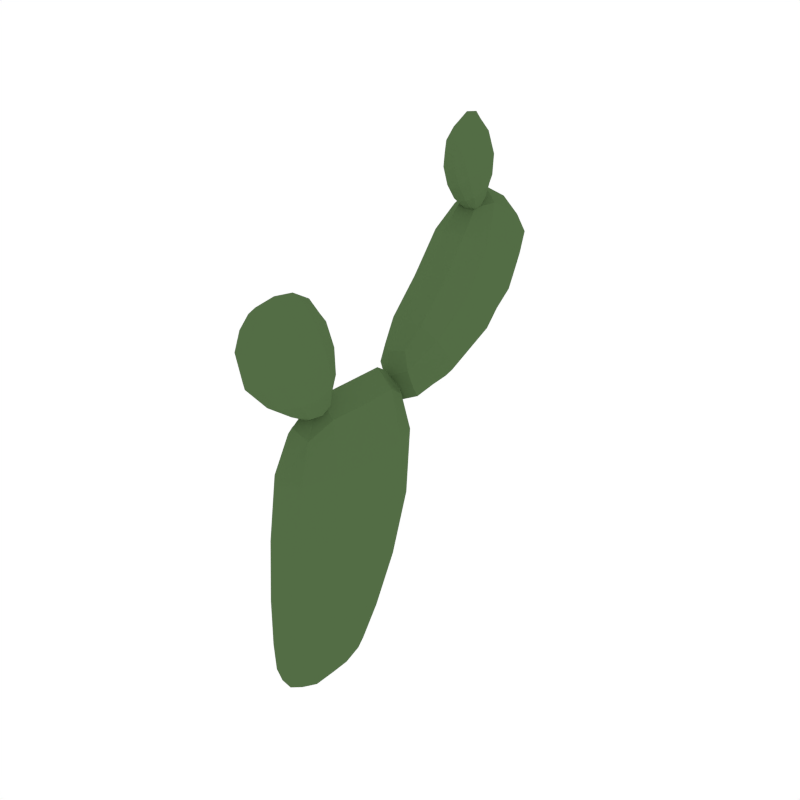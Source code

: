 # Source: Cactus_5.blend  (saved by Blender 2.79.0; exported with 4.5.12 LTS)
import bpy
from mathutils import Matrix  # noqa: F401  (used for matrix-valued properties, if any)

bpy.ops.wm.read_factory_settings(use_empty=True)
scene = bpy.context.scene
scene.name = 'Scene'

# ---- collections
col_collection_1 = bpy.data.collections.new('Collection 1'); scene.collection.children.link(col_collection_1)

# ---- materials (node trees are filled in below, after node groups)
mat_green = bpy.data.materials.new('Green')
mat_green.alpha_threshold = 0.0
mat_green.diffuse_color = (0.08744, 0.1523, 0.05986, 1.0)
mat_green.roughness = 0.5

# ---- material node trees

# ---- world
world_world = bpy.data.worlds.new('World'); scene.world = world_world
world_world.color = (1.0, 1.0, 1.0)
world_world.use_sun_shadow = False
world_world.sun_shadow_jitter_overblur = 0.0
world_world.cycles.sampling_method = 'NONE'
world_world.cycles.sample_map_resolution = 256

# ---- meshes
me_cube_034 = bpy.data.meshes.new('Cube.034')
me_cube_034.from_pydata([(-0.03942, 0.02215, 0.3807), (3.631e-17, -0.06161, 0.384), (0.04906, 0.1674, 0.3774), (3.631e-17, 0.2288, 0.3774), (1.863e-09, -0.02545, -0.0153), (3.631e-17, 0.034, 0.497), (-0.03658, 0.06628, 0.01862), (9.313e-10, 0.1806, 0.1552), (0.05239, 0.1288, 0.1552), (9.313e-10, -0.08484, 0.1635), (0.05239, -0.003941, 0.1593), (3.631e-17, 0.1674, 0.497), (1.863e-09, 0.04237, -0.0153), (0.04906, 0.02215, 0.3807), (-0.03942, 0.1674, 0.3774), (-0.04036, -0.003941, 0.1593), (-0.03942, 0.3888, 0.6518), (-5.588e-09, 0.3339, 0.6808), (0.04906, 0.4667, 0.5765), (-5.588e-09, 0.4897, 0.5303), (-5.588e-09, 0.1889, 0.4717), (-5.588e-09, 0.4452, 0.7288), (-0.03942, 0.2993, 0.4586), (-5.588e-09, 0.31, 0.4325), (0.04906, 0.2993, 0.4586), (-5.588e-09, 0.2328, 0.5619), (0.04906, 0.2607, 0.5233), (-5.588e-09, 0.5444, 0.6561), (-5.588e-09, 0.2095, 0.4202), (0.04906, 0.3888, 0.6518), (-0.03942, 0.4667, 0.5765), (-0.03942, 0.2607, 0.5233), (-0.01472, -0.002492, 0.6303), (0.008112, 0.03753, 0.6281), (0.03653, -0.08634, 0.6259), (0.008112, -0.1302, 0.6193), (0.008112, 0.03351, 0.4791), (0.008112, -0.01951, 0.6825), (-0.01472, -0.04193, 0.5212), (0.008112, -0.08014, 0.5253), (0.03653, -0.04193, 0.5212), (0.008112, 0.05177, 0.5401), (0.03653, 0.02402, 0.5286), (0.008112, -0.09072, 0.6825), (0.008112, -0.001904, 0.4731), (0.03653, -0.002492, 0.6303), (-0.01472, -0.08634, 0.6259), (-0.01472, 0.02402, 0.5286), (-0.004444, 0.3426, 0.7986), (0.01149, 0.325, 0.781), (0.03132, 0.3918, 0.824), (0.01149, 0.4234, 0.8317), (0.01149, 0.391, 0.7007), (0.01149, 0.3331, 0.8354), (-0.004444, 0.4122, 0.7472), (0.01149, 0.4361, 0.7585), (0.03132, 0.4122, 0.7472), (0.01149, 0.3548, 0.7264), (0.03132, 0.3715, 0.7312), (0.01149, 0.3723, 0.8659), (0.01149, 0.4131, 0.7125), (0.03132, 0.3426, 0.7986), (-0.004444, 0.3918, 0.824), (-0.004444, 0.3715, 0.7312), (-0.03658, -0.02181, 0.01945), (0.03898, -0.02181, 0.01945), (1.863e-09, -0.07569, 0.02027), (0.03898, 0.06628, 0.01862), (1.863e-09, 0.1005, 0.01862), (-0.04036, 0.1288, 0.1552), (-0.02768, 0.2135, 0.3774), (-0.02768, 0.03104, 0.4679), (3.631e-17, -0.02585, 0.4687), (0.03009, 0.1674, 0.4671), (3.631e-17, 0.2135, 0.4671), (1.863e-09, 0.07002, -0.006822), (0.02756, 0.04835, -0.006822), (1.863e-09, -0.0588, -0.00641), (-0.02697, -0.02454, -0.006616), (-0.02768, -0.04067, 0.3832), (0.03009, -0.04067, 0.3832), (0.03009, 0.2135, 0.3774), (2.328e-10, 0.2168, 0.2621), (0.0566, 0.1577, 0.2621), (2.328e-10, -0.07927, 0.2724), (-0.04154, 0.009696, 0.2673), (-0.02697, -0.06222, 0.02007), (0.02756, -0.06222, 0.02007), (0.02756, 0.09193, 0.01862), (-0.02791, 0.1676, 0.1552), (-0.02768, 0.1674, 0.4671), (0.03009, 0.03104, 0.4679), (0.02756, -0.02454, -0.006616), (-0.02697, 0.04835, -0.006822), (0.0566, 0.009696, 0.2673), (-0.04154, 0.1577, 0.2621), (-0.03705, 0.02715, 0.01883), (0.04064, 0.02715, 0.01883), (3.631e-17, 0.1033, 0.497), (1.863e-09, 0.0123, -0.0153), (0.05577, 0.1003, 0.3782), (-0.04131, 0.1003, 0.3782), (-0.02768, 0.484, 0.5419), (-0.02768, 0.4311, 0.7095), (-5.588e-09, 0.3872, 0.7276), (0.03009, 0.525, 0.6362), (-5.588e-09, 0.5502, 0.5993), (-5.588e-09, 0.2418, 0.418), (0.03009, 0.232, 0.4298), (-5.588e-09, 0.1968, 0.5148), (-0.02768, 0.2069, 0.4846), (-0.02768, 0.3476, 0.6735), (0.03009, 0.3476, 0.6735), (0.03009, 0.484, 0.5419), (-5.588e-09, 0.398, 0.4684), (0.05577, 0.3861, 0.5072), (-5.588e-09, 0.2831, 0.6162), (-0.04131, 0.3286, 0.5811), (-0.02768, 0.2398, 0.5522), (0.03009, 0.2398, 0.5522), (0.03009, 0.3073, 0.439), (-0.02768, 0.3073, 0.439), (-0.02768, 0.525, 0.6362), (0.03009, 0.4311, 0.7095), (0.03009, 0.2069, 0.4846), (-0.02768, 0.232, 0.4298), (0.05577, 0.3286, 0.5811), (-0.04131, 0.3861, 0.5072), (-0.04131, 0.2843, 0.4878), (0.05577, 0.2843, 0.4878), (-5.588e-09, 0.5001, 0.6997), (-5.588e-09, 0.1972, 0.4384), (0.05577, 0.4358, 0.6184), (-0.04131, 0.4358, 0.6184), (-0.007919, -0.1192, 0.621), (-0.007919, -0.01525, 0.6695), (0.008112, 0.01256, 0.6637), (0.02554, -0.08963, 0.6684), (0.008112, -0.1184, 0.6615), (0.008112, -0.03364, 0.4916), (0.02554, -0.01191, 0.4851), (0.008112, 0.04361, 0.5029), (-0.007919, 0.03114, 0.4915), (-0.007919, 0.02752, 0.6286), (0.02554, 0.02752, 0.6286), (0.02554, -0.1192, 0.621), (0.008112, -0.1196, 0.5694), (0.04042, -0.07305, 0.5714), (0.008112, 0.0518, 0.5841), (-0.01582, 0.01264, 0.5787), (-0.007919, 0.04483, 0.5372), (0.02554, 0.04483, 0.5372), (0.02554, -0.07059, 0.5243), (-0.007919, -0.07059, 0.5243), (-0.007919, -0.08963, 0.6684), (0.02554, -0.01525, 0.6695), (0.02554, 0.03114, 0.4915), (-0.007919, -0.01191, 0.4851), (0.04042, 0.01264, 0.5787), (-0.01582, -0.07305, 0.5714), (-0.01582, -0.006344, 0.521), (0.04042, -0.006344, 0.521), (0.008112, -0.05511, 0.6878), (0.008112, 0.01913, 0.4691), (0.04042, -0.04346, 0.6303), (-0.01582, -0.04346, 0.6303), (0.0003023, 0.4155, 0.8298), (0.0003023, 0.3355, 0.8262), (0.01149, 0.3235, 0.8113), (0.02365, 0.3772, 0.8554), (0.01149, 0.3972, 0.8621), (0.01149, 0.4232, 0.7322), (0.02365, 0.4129, 0.7212), (0.01149, 0.3752, 0.7094), (0.0003023, 0.3861, 0.7083), (0.0003023, 0.3294, 0.7854), (0.02365, 0.3294, 0.7854), (0.02365, 0.4155, 0.8298), (0.01149, 0.4401, 0.7916), (0.03403, 0.4067, 0.7838), (0.01149, 0.336, 0.7507), (-0.005207, 0.3546, 0.7633), (0.0003023, 0.359, 0.7276), (0.02365, 0.359, 0.7276), (0.02365, 0.4302, 0.7557), (0.0003023, 0.4302, 0.7557), (0.0003023, 0.3772, 0.8554), (0.02365, 0.3355, 0.8262), (0.02365, 0.3861, 0.7083), (0.0003023, 0.4129, 0.7212), (0.03403, 0.3546, 0.7633), (-0.005207, 0.4067, 0.7838), (-0.005207, 0.3901, 0.7376), (0.03403, 0.3901, 0.7376), (0.01149, 0.3505, 0.8535), (0.01149, 0.4032, 0.7013), (0.03403, 0.3637, 0.8137), (-0.005207, 0.3637, 0.8137), (-0.02791, -0.06461, 0.1624), (0.03092, -0.06461, 0.1624), (0.03092, 0.1676, 0.1552), (-0.02697, 0.09193, 0.01862), (-0.04271, 0.06969, 0.1562), (0.06077, 0.06969, 0.1562), (-0.03799, -0.01552, 0.0718), (0.044, -0.01552, 0.0718), (1.63e-09, -0.08231, 0.07386), (0.044, 0.09385, 0.06973), (1.63e-09, 0.1365, 0.06973), (-0.03799, 0.09385, 0.06973), (-0.02022, 0.2015, 0.4438), (-0.02022, -0.01517, 0.4464), (0.02129, 0.2015, 0.4438), (0.02129, -0.01517, 0.4464), (-0.01991, 0.07023, -0.000225), (-0.01991, -0.05103, 0.0004164), (0.02017, -0.05103, 0.0004164), (0.02017, 0.07023, -0.000225), (-0.02821, 0.202, 0.2621), (-0.02821, -0.05703, 0.2711), (0.03197, -0.05703, 0.2711), (0.03197, 0.202, 0.2621), (-0.02815, 0.1026, 0.4673), (0.03176, 0.1026, 0.4673), (0.02798, 0.01601, -0.00677), (-0.02708, 0.01601, -0.00677), (0.06708, 0.09119, 0.2634), (-0.04449, 0.09119, 0.2634), (-0.02022, 0.5262, 0.5941), (-0.02022, 0.3884, 0.709), (0.02129, 0.5262, 0.5941), (0.02129, 0.3884, 0.709), (-0.02022, 0.2562, 0.4262), (-0.02022, 0.2101, 0.5166), (0.02129, 0.2101, 0.5166), (0.02129, 0.2562, 0.4262), (-0.02815, 0.395, 0.4781), (-0.02815, 0.2945, 0.6074), (0.03176, 0.2945, 0.6074), (0.03176, 0.395, 0.4781), (-0.02815, 0.484, 0.6794), (0.03176, 0.484, 0.6794), (0.03176, 0.219, 0.4507), (-0.02815, 0.219, 0.4507), (0.06583, 0.3657, 0.5451), (-0.04414, 0.3657, 0.5451), (-0.003601, -0.1113, 0.6528), (-0.003601, 0.009308, 0.6563), (0.02045, -0.1113, 0.6528), (0.02045, 0.009308, 0.6563), (-0.003601, -0.03784, 0.4983), (-0.003601, 0.041, 0.5087), (0.02045, 0.041, 0.5087), (0.02045, -0.03784, 0.4983), (-0.008193, -0.108, 0.5699), (-0.008193, 0.04201, 0.5828), (0.02651, 0.04201, 0.5828), (0.02651, -0.108, 0.5699), (-0.008193, -0.0522, 0.6734), (0.02651, -0.0522, 0.6734), (0.02651, 0.01276, 0.4821), (-0.008193, 0.01276, 0.4821), (0.04625, -0.02836, 0.5742), (-0.01746, -0.02836, 0.5742), (0.003315, 0.3969, 0.852), (0.003315, 0.3281, 0.8085), (0.02009, 0.3969, 0.852), (0.02009, 0.3281, 0.8085), (0.003315, 0.4226, 0.7354), (0.003315, 0.3738, 0.7137), (0.02009, 0.3738, 0.7137), (0.02009, 0.4226, 0.7354), (0.0001114, 0.4318, 0.7897), (0.0001114, 0.3406, 0.7538), (0.02433, 0.3406, 0.7538), (0.02433, 0.4318, 0.7897), (0.0001114, 0.3538, 0.8436), (0.02433, 0.3538, 0.8436), (0.02433, 0.3999, 0.7104), (0.0001114, 0.3999, 0.7104), (0.0381, 0.3769, 0.7748), (-0.006352, 0.3769, 0.7748), (-0.02732, -0.06561, 0.07335), (0.02882, -0.06561, 0.07335), (0.02882, 0.1258, 0.06973), (-0.02732, 0.1258, 0.06973), (-0.03917, 0.04521, 0.07025), (0.04817, 0.04521, 0.07025)], [], [(0, 101, 227, 85), (0, 85, 219, 79), (0, 79, 211, 71), (0, 71, 222, 101), (1, 79, 219, 84), (1, 84, 220, 80), (1, 80, 213, 72), (1, 72, 211, 79), (2, 100, 226, 83), (2, 83, 221, 81), (2, 81, 212, 73), (2, 73, 223, 100), (3, 81, 221, 82), (3, 82, 218, 70), (3, 70, 210, 74), (3, 74, 212, 81), (4, 78, 225, 99), (4, 99, 224, 92), (4, 92, 216, 77), (4, 77, 215, 78), (5, 98, 222, 71), (5, 71, 211, 72), (5, 72, 213, 91), (5, 91, 223, 98), (6, 209, 285, 201), (6, 201, 214, 93), (6, 93, 225, 96), (6, 96, 286, 209), (7, 200, 284, 208), (7, 208, 285, 89), (7, 89, 218, 82), (7, 82, 221, 200), (8, 203, 287, 207), (8, 207, 284, 200), (8, 200, 221, 83), (8, 83, 226, 203), (9, 198, 282, 206), (9, 206, 283, 199), (9, 199, 220, 84), (9, 84, 219, 198), (10, 199, 283, 205), (10, 205, 287, 203), (10, 203, 226, 94), (10, 94, 220, 199), (11, 74, 210, 90), (11, 90, 222, 98), (11, 98, 223, 73), (11, 73, 212, 74), (12, 93, 214, 75), (12, 75, 217, 76), (12, 76, 224, 99), (12, 99, 225, 93), (13, 80, 220, 94), (13, 94, 226, 100), (13, 100, 223, 91), (13, 91, 213, 80), (14, 70, 218, 95), (14, 95, 227, 101), (14, 101, 222, 90), (14, 90, 210, 70), (15, 202, 286, 204), (15, 204, 282, 198), (15, 198, 219, 85), (15, 85, 227, 202), (16, 133, 245, 117), (16, 117, 237, 111), (16, 111, 229, 103), (16, 103, 240, 133), (17, 111, 237, 116), (17, 116, 238, 112), (17, 112, 231, 104), (17, 104, 229, 111), (18, 132, 244, 115), (18, 115, 239, 113), (18, 113, 230, 105), (18, 105, 241, 132), (19, 113, 239, 114), (19, 114, 236, 102), (19, 102, 228, 106), (19, 106, 230, 113), (20, 110, 243, 131), (20, 131, 242, 124), (20, 124, 234, 109), (20, 109, 233, 110), (21, 130, 240, 103), (21, 103, 229, 104), (21, 104, 231, 123), (21, 123, 241, 130), (22, 127, 236, 121), (22, 121, 232, 125), (22, 125, 243, 128), (22, 128, 245, 127), (23, 120, 235, 107), (23, 107, 232, 121), (23, 121, 236, 114), (23, 114, 239, 120), (24, 129, 242, 108), (24, 108, 235, 120), (24, 120, 239, 115), (24, 115, 244, 129), (25, 118, 233, 109), (25, 109, 234, 119), (25, 119, 238, 116), (25, 116, 237, 118), (26, 119, 234, 124), (26, 124, 242, 129), (26, 129, 244, 126), (26, 126, 238, 119), (27, 106, 228, 122), (27, 122, 240, 130), (27, 130, 241, 105), (27, 105, 230, 106), (28, 125, 232, 107), (28, 107, 235, 108), (28, 108, 242, 131), (28, 131, 243, 125), (29, 112, 238, 126), (29, 126, 244, 132), (29, 132, 241, 123), (29, 123, 231, 112), (30, 102, 236, 127), (30, 127, 245, 133), (30, 133, 240, 122), (30, 122, 228, 102), (31, 128, 243, 110), (31, 110, 233, 118), (31, 118, 237, 117), (31, 117, 245, 128), (32, 149, 263, 165), (32, 165, 258, 135), (32, 135, 247, 143), (32, 143, 255, 149), (33, 148, 255, 143), (33, 143, 247, 136), (33, 136, 249, 144), (33, 144, 256, 148), (34, 147, 262, 164), (34, 164, 259, 137), (34, 137, 248, 145), (34, 145, 257, 147), (35, 146, 257, 145), (35, 145, 248, 138), (35, 138, 246, 134), (35, 134, 254, 146), (36, 163, 261, 142), (36, 142, 251, 141), (36, 141, 252, 156), (36, 156, 260, 163), (37, 135, 258, 162), (37, 162, 259, 155), (37, 155, 249, 136), (37, 136, 247, 135), (38, 153, 254, 159), (38, 159, 263, 160), (38, 160, 261, 157), (38, 157, 250, 153), (39, 139, 253, 152), (39, 152, 257, 146), (39, 146, 254, 153), (39, 153, 250, 139), (40, 140, 260, 161), (40, 161, 262, 147), (40, 147, 257, 152), (40, 152, 253, 140), (41, 141, 251, 150), (41, 150, 255, 148), (41, 148, 256, 151), (41, 151, 252, 141), (42, 156, 252, 151), (42, 151, 256, 158), (42, 158, 262, 161), (42, 161, 260, 156), (43, 154, 246, 138), (43, 138, 248, 137), (43, 137, 259, 162), (43, 162, 258, 154), (44, 139, 250, 157), (44, 157, 261, 163), (44, 163, 260, 140), (44, 140, 253, 139), (45, 158, 256, 144), (45, 144, 249, 155), (45, 155, 259, 164), (45, 164, 262, 158), (46, 159, 254, 134), (46, 134, 246, 154), (46, 154, 258, 165), (46, 165, 263, 159), (47, 142, 261, 160), (47, 160, 263, 149), (47, 149, 255, 150), (47, 150, 251, 142), (48, 197, 281, 181), (48, 181, 273, 175), (48, 175, 265, 167), (48, 167, 276, 197), (49, 175, 273, 180), (49, 180, 274, 176), (49, 176, 267, 168), (49, 168, 265, 175), (50, 196, 280, 179), (50, 179, 275, 177), (50, 177, 266, 169), (50, 169, 277, 196), (51, 177, 275, 178), (51, 178, 272, 166), (51, 166, 264, 170), (51, 170, 266, 177), (52, 174, 279, 195), (52, 195, 278, 188), (52, 188, 270, 173), (52, 173, 269, 174), (53, 194, 276, 167), (53, 167, 265, 168), (53, 168, 267, 187), (53, 187, 277, 194), (54, 191, 272, 185), (54, 185, 268, 189), (54, 189, 279, 192), (54, 192, 281, 191), (55, 184, 271, 171), (55, 171, 268, 185), (55, 185, 272, 178), (55, 178, 275, 184), (56, 193, 278, 172), (56, 172, 271, 184), (56, 184, 275, 179), (56, 179, 280, 193), (57, 182, 269, 173), (57, 173, 270, 183), (57, 183, 274, 180), (57, 180, 273, 182), (58, 183, 270, 188), (58, 188, 278, 193), (58, 193, 280, 190), (58, 190, 274, 183), (59, 170, 264, 186), (59, 186, 276, 194), (59, 194, 277, 169), (59, 169, 266, 170), (60, 189, 268, 171), (60, 171, 271, 172), (60, 172, 278, 195), (60, 195, 279, 189), (61, 176, 274, 190), (61, 190, 280, 196), (61, 196, 277, 187), (61, 187, 267, 176), (62, 166, 272, 191), (62, 191, 281, 197), (62, 197, 276, 186), (62, 186, 264, 166), (63, 192, 279, 174), (63, 174, 269, 182), (63, 182, 273, 181), (63, 181, 281, 192), (64, 96, 225, 78), (64, 78, 215, 86), (64, 86, 282, 204), (64, 204, 286, 96), (65, 87, 216, 92), (65, 92, 224, 97), (65, 97, 287, 205), (65, 205, 283, 87), (66, 86, 215, 77), (66, 77, 216, 87), (66, 87, 283, 206), (66, 206, 282, 86), (67, 97, 224, 76), (67, 76, 217, 88), (67, 88, 284, 207), (67, 207, 287, 97), (68, 88, 217, 75), (68, 75, 214, 201), (68, 201, 285, 208), (68, 208, 284, 88), (69, 95, 218, 89), (69, 89, 285, 209), (69, 209, 286, 202), (69, 202, 227, 95)])
me_cube_034.materials.append(mat_green)
me_cube_034.use_remesh_preserve_volume = False
me_cube_034.use_remesh_preserve_attributes = False
me_cube_034.use_mirror_vertex_groups = False
me_cube_034.update()

# ---- objects
ob_cactus_5 = bpy.data.objects.new('Cactus_5', me_cube_034)

# ---- transforms, parenting, visibility, modifiers, constraints
ob_cactus_5.location = (0.0, 0.0, 0.0)
ob_cactus_5.lineart.crease_threshold = 0.0

# ---- collection membership
col_collection_1.objects.link(ob_cactus_5)

# ---- scene / render settings (as saved in the file)
scene.frame_start = 1; scene.frame_end = 250; scene.frame_set(0)
scene.render.engine = 'CYCLES'
scene.render.resolution_x = 1000
scene.render.resolution_y = 1000
scene.render.dither_intensity = 0.0
scene.cycles.samples = 200
scene.cycles.sampling_pattern = 'TABULATED_SOBOL'
scene.cycles.light_sampling_threshold = 0.0
scene.cycles.use_adaptive_sampling = False
scene.cycles.use_light_tree = False
scene.cycles.caustics_reflective = False
scene.cycles.caustics_refractive = False
scene.cycles.blur_glossy = 0.0
scene.cycles.max_bounces = 2
scene.cycles.pixel_filter_type = 'GAUSSIAN'
scene.cycles.sample_clamp_indirect = 0.0
scene.view_settings.view_transform = 'Standard'
bpy.context.view_layer.update()

# ---- added for rendering (the .blend has no active camera): camera
cam_auto = bpy.data.cameras.new('AutoCamera')
cam_auto.lens = 50.0
cam_auto.sensor_width = 36.0
cam_auto.clip_end = 1000.0
ob_auto_camera = bpy.data.objects.new('AutoCamera', cam_auto)
scene.collection.objects.link(ob_auto_camera)
ob_auto_camera.location = (1.04652, -1.03226, 1.25349)
ob_auto_camera.rotation_euler = (1.09748, -7.21219e-08, 0.694738)
scene.camera = ob_auto_camera
bpy.context.view_layer.update()
